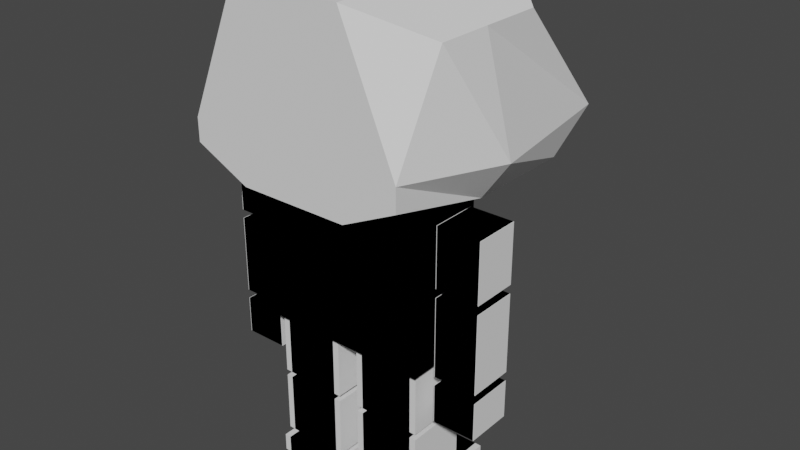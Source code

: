 # Source: untitled1.blend  (saved by Blender 2.82.7; exported with 4.5.12 LTS)
import bpy
from mathutils import Matrix  # noqa: F401  (used for matrix-valued properties, if any)

bpy.ops.wm.read_factory_settings(use_empty=True)
scene = bpy.context.scene
scene.name = 'Scene'

# ---- collections
col_collection = bpy.data.collections.new('Collection'); scene.collection.children.link(col_collection)

# ---- world
world_world = bpy.data.worlds.new('World'); scene.world = world_world
world_world.use_nodes = True; world_world.node_tree.nodes.clear()
_N = world_world.node_tree.nodes; _L = world_world.node_tree.links
n0 = _N.new('ShaderNodeOutputWorld'); n0.name = 'World Output'; n0.location = (300, 300)
n1 = _N.new('ShaderNodeBackground'); n1.name = 'Background'; n1.location = (10, 300)
n1.inputs[0].default_value = (0.05088, 0.05088, 0.05088, 1.0)
_L.new(n1.outputs[0], n0.inputs[0])
n0.is_active_output = True
world_world.color = (0.05088, 0.05088, 0.05088)
world_world.use_sun_shadow = False
world_world.sun_shadow_jitter_overblur = 0.0

# ---- meshes
me_cube_010 = bpy.data.meshes.new('Cube.010')
me_cube_010.from_pydata([(1.0, -1.0, -0.7048), (1.0, -0.5139, 0.6444), (1.0, 1.0, -1.0), (1.0, 0.575, 0.6444), (1.0, 0.0, -1.0), (1.0, 0.0, 0.6444), (0.5, 1.0, 1.0), (0.5, -1.0, -1.0), (0.5, 1.0, -1.0), (0.5, -1.0, 1.0), (0.5, 0.0, 1.0), (0.5, 0.0, -1.0), (1.0, 1.497, -0.6124), (1.0, -1.0, -0.4464), (1.252, 0.0, -0.5655), (0.5, -1.0, 0.0), (0.5, 1.497, -0.6124), (0.1031, -0.4465, -4.338), (0.1031, -0.4465, -3.629), (0.1031, 0.1312, -4.338), (0.1031, 0.1312, -3.629), (0.6787, -0.4465, -4.338), (0.6787, -0.4465, -3.629), (0.6787, 0.1312, -4.338), (0.6787, 0.1312, -3.629), (0.1031, -0.4465, -3.561), (0.1031, -0.4465, -2.851), (0.1031, 0.1312, -3.561), (0.1031, 0.1312, -2.851), (0.6787, -0.4465, -3.561), (0.6787, -0.4465, -2.851), (0.6787, 0.1312, -3.561), (0.6787, 0.1312, -2.851), (-0.789, -0.5183, -2.808), (-0.789, -0.5183, -1.14), (-0.789, 0.2029, -2.808), (-0.789, 0.2029, -1.14), (0.789, -0.5183, -2.808), (0.789, -0.5183, -1.14), (0.789, 0.2029, -2.808), (0.789, 0.2029, -1.14), (-0.7389, -0.4465, -4.338), (-0.7389, -0.4465, -3.629), (-0.7389, 0.1312, -4.338), (-0.7389, 0.1312, -3.629), (-0.1632, -0.4465, -4.338), (-0.1632, -0.4465, -3.629), (-0.1632, 0.1312, -4.338), (-0.1632, 0.1312, -3.629), (-0.7389, -0.4465, -3.561), (-0.7389, -0.4465, -2.851), (-0.7389, 0.1312, -3.561), (-0.7389, 0.1312, -2.851), (-0.1632, -0.4465, -3.561), (-0.1632, -0.4465, -2.851), (-0.1632, 0.1312, -3.561), (-0.1632, 0.1312, -2.851), (0.1031, -0.512, -4.61), (0.1031, -0.512, -4.404), (0.1031, 0.5047, -4.61), (0.1031, 0.5047, -4.404), (0.6787, -0.512, -4.61), (0.6787, -0.512, -4.404), (0.6787, 0.5047, -4.61), (0.6787, 0.5047, -4.404), (-0.7389, -0.512, -4.61), (-0.7389, -0.512, -4.404), (-0.7389, 0.5047, -4.61), (-0.7389, 0.5047, -4.404), (-0.1632, -0.512, -4.61), (-0.1632, -0.512, -4.404), (-0.1632, 0.5047, -4.61), (-0.1632, 0.5047, -4.404), (0.8713, -0.3693, -1.832), (0.8713, -0.3693, -1.162), (0.8713, 0.05393, -1.832), (0.8713, 0.05393, -1.162), (1.269, -0.3693, -1.832), (1.269, -0.3693, -1.162), (1.269, 0.05393, -1.832), (1.269, 0.05393, -1.162), (0.8713, -0.3693, -2.828), (0.8713, -0.3693, -1.931), (0.8713, 0.05393, -2.828), (0.8713, 0.05393, -1.931), (1.269, -0.3693, -2.828), (1.269, -0.3693, -1.931), (1.269, 0.05393, -2.828), (1.269, 0.05393, -1.931), (0.8713, -0.3693, -3.364), (0.8713, -0.3693, -2.931), (0.8713, 0.05393, -3.364), (0.8713, 0.05393, -2.931), (1.269, -0.3693, -3.364), (1.269, -0.3693, -2.931), (1.269, 0.05393, -3.364), (1.269, 0.05393, -2.931), (-1.264, -0.3693, -2.828), (-1.264, -0.3693, -1.931), (-1.264, 0.05393, -2.828), (-1.264, 0.05393, -1.931), (-0.8659, -0.3693, -2.828), (-0.8659, -0.3693, -1.931), (-0.8659, 0.05393, -2.828), (-0.8659, 0.05393, -1.931), (-1.264, -0.3693, -1.832), (-1.264, -0.3693, -1.162), (-1.264, 0.05393, -1.832), (-1.264, 0.05393, -1.162), (-0.8659, -0.3693, -1.832), (-0.8659, -0.3693, -1.162), (-0.8659, 0.05393, -1.832), (-0.8659, 0.05393, -1.162), (-1.264, -0.3693, -3.364), (-1.264, -0.3693, -2.931), (-1.264, 0.05393, -3.364), (-1.264, 0.05393, -2.931), (-0.8659, -0.3693, -3.364), (-0.8659, -0.3693, -2.931), (-0.8659, 0.05393, -3.364), (-0.8659, 0.05393, -2.931), (-1.0, -1.0, -0.7048), (-1.0, -0.5139, 0.6444), (-1.0, 1.0, -1.0), (-1.0, 0.575, 0.6444), (0.0, 1.0, -1.0), (0.0, 1.0, 1.0), (0.0, -1.0, -1.0), (0.0, -1.0, 1.0), (-1.0, 0.0, -1.0), (-1.0, 0.0, 0.6444), (0.0, 0.0, 1.0), (0.0, 0.0, -1.0), (-0.5, 1.0, 1.0), (-0.5, -1.0, -1.0), (-0.5, 1.0, -1.0), (-0.5, -1.0, 1.0), (-0.5, 0.0, 1.0), (-0.5, 0.0, -1.0), (-1.0, 1.497, -0.6124), (-1.0, -1.0, -0.4464), (0.0, -1.0, 0.0), (0.0, 1.497, -0.6124), (-1.252, 0.0, -0.5655), (-0.5, -1.0, 0.0), (-0.5, 1.497, -0.6124), (-0.1031, -0.4465, -4.338), (-0.1031, -0.4465, -3.629), (-0.1031, 0.1312, -4.338), (-0.1031, 0.1312, -3.629), (-0.6787, -0.4465, -4.338), (-0.6787, -0.4465, -3.629), (-0.6787, 0.1312, -4.338), (-0.6787, 0.1312, -3.629), (-0.1031, -0.4465, -3.561), (-0.1031, -0.4465, -2.851), (-0.1031, 0.1312, -3.561), (-0.1031, 0.1312, -2.851), (-0.6787, -0.4465, -3.561), (-0.6787, -0.4465, -2.851), (-0.6787, 0.1312, -3.561), (-0.6787, 0.1312, -2.851), (0.789, -0.5183, -2.808), (0.789, -0.5183, -1.14), (0.789, 0.2029, -2.808), (0.789, 0.2029, -1.14), (-0.789, -0.5183, -2.808), (-0.789, -0.5183, -1.14), (-0.789, 0.2029, -2.808), (-0.789, 0.2029, -1.14), (0.0, 0.2029, -2.808), (0.0, 0.2029, -1.14), (0.0, -0.5183, -2.808), (0.0, -0.5183, -1.14), (0.7389, -0.4465, -4.338), (0.7389, -0.4465, -3.629), (0.7389, 0.1312, -4.338), (0.7389, 0.1312, -3.629), (0.1632, -0.4465, -4.338), (0.1632, -0.4465, -3.629), (0.1632, 0.1312, -4.338), (0.1632, 0.1312, -3.629), (0.7389, -0.4465, -3.561), (0.7389, -0.4465, -2.851), (0.7389, 0.1312, -3.561), (0.7389, 0.1312, -2.851), (0.1632, -0.4465, -3.561), (0.1632, -0.4465, -2.851), (0.1632, 0.1312, -3.561), (0.1632, 0.1312, -2.851), (-0.1031, -0.512, -4.61), (-0.1031, -0.512, -4.404), (-0.1031, 0.5047, -4.61), (-0.1031, 0.5047, -4.404), (-0.6787, -0.512, -4.61), (-0.6787, -0.512, -4.404), (-0.6787, 0.5047, -4.61), (-0.6787, 0.5047, -4.404), (0.7389, -0.512, -4.61), (0.7389, -0.512, -4.404), (0.7389, 0.5047, -4.61), (0.7389, 0.5047, -4.404), (0.1632, -0.512, -4.61), (0.1632, -0.512, -4.404), (0.1632, 0.5047, -4.61), (0.1632, 0.5047, -4.404), (-0.8713, -0.3693, -1.832), (-0.8713, -0.3693, -1.162), (-0.8713, 0.05393, -1.832), (-0.8713, 0.05393, -1.162), (-1.269, -0.3693, -1.832), (-1.269, -0.3693, -1.162), (-1.269, 0.05393, -1.832), (-1.269, 0.05393, -1.162), (-0.8713, -0.3693, -2.828), (-0.8713, -0.3693, -1.931), (-0.8713, 0.05393, -2.828), (-0.8713, 0.05393, -1.931), (-1.269, -0.3693, -2.828), (-1.269, -0.3693, -1.931), (-1.269, 0.05393, -2.828), (-1.269, 0.05393, -1.931), (-0.8713, -0.3693, -3.364), (-0.8713, -0.3693, -2.931), (-0.8713, 0.05393, -3.364), (-0.8713, 0.05393, -2.931), (-1.269, -0.3693, -3.364), (-1.269, -0.3693, -2.931), (-1.269, 0.05393, -3.364), (-1.269, 0.05393, -2.931), (1.264, -0.3693, -2.828), (1.264, -0.3693, -1.931), (1.264, 0.05393, -2.828), (1.264, 0.05393, -1.931), (0.8659, -0.3693, -2.828), (0.8659, -0.3693, -1.931), (0.8659, 0.05393, -2.828), (0.8659, 0.05393, -1.931), (1.264, -0.3693, -1.832), (1.264, -0.3693, -1.162), (1.264, 0.05393, -1.832), (1.264, 0.05393, -1.162), (0.8659, -0.3693, -1.832), (0.8659, -0.3693, -1.162), (0.8659, 0.05393, -1.832), (0.8659, 0.05393, -1.162), (1.264, -0.3693, -3.364), (1.264, -0.3693, -2.931), (1.264, 0.05393, -3.364), (1.264, 0.05393, -2.931), (0.8659, -0.3693, -3.364), (0.8659, -0.3693, -2.931), (0.8659, 0.05393, -3.364), (0.8659, 0.05393, -2.931)], [], [(16, 6, 3, 12), (14, 5, 1, 13), (11, 4, 0, 7), (10, 131, 128, 9), (15, 9, 128, 141), (6, 126, 131, 10), (8, 2, 4, 11), (12, 3, 5, 14), (125, 8, 11, 132), (3, 6, 10, 5), (13, 1, 9, 15), (5, 10, 9, 1), (132, 11, 7, 127), (142, 126, 6, 16), (125, 142, 16, 8), (0, 13, 15, 7), (2, 12, 14, 4), (7, 15, 141, 127), (4, 14, 13, 0), (8, 16, 12, 2), (17, 18, 20, 19), (19, 20, 24, 23), (23, 24, 22, 21), (21, 22, 18, 17), (19, 23, 21, 17), (24, 20, 18, 22), (25, 26, 28, 27), (27, 28, 32, 31), (31, 32, 30, 29), (29, 30, 26, 25), (27, 31, 29, 25), (32, 28, 26, 30), (33, 34, 36, 35), (170, 171, 40, 39), (39, 40, 38, 37), (172, 173, 34, 33), (170, 39, 37, 172), (171, 36, 34, 173), (40, 171, 173, 38), (35, 170, 172, 33), (37, 38, 173, 172), (35, 36, 171, 170), (41, 42, 44, 43), (43, 44, 48, 47), (47, 48, 46, 45), (45, 46, 42, 41), (43, 47, 45, 41), (48, 44, 42, 46), (49, 50, 52, 51), (51, 52, 56, 55), (55, 56, 54, 53), (53, 54, 50, 49), (51, 55, 53, 49), (56, 52, 50, 54), (57, 58, 60, 59), (59, 60, 64, 63), (63, 64, 62, 61), (61, 62, 58, 57), (59, 63, 61, 57), (64, 60, 58, 62), (65, 66, 68, 67), (67, 68, 72, 71), (71, 72, 70, 69), (69, 70, 66, 65), (67, 71, 69, 65), (72, 68, 66, 70), (73, 74, 76, 75), (75, 76, 80, 79), (79, 80, 78, 77), (77, 78, 74, 73), (75, 79, 77, 73), (80, 76, 74, 78), (81, 82, 84, 83), (83, 84, 88, 87), (87, 88, 86, 85), (85, 86, 82, 81), (83, 87, 85, 81), (88, 84, 82, 86), (89, 90, 92, 91), (91, 92, 96, 95), (95, 96, 94, 93), (93, 94, 90, 89), (91, 95, 93, 89), (96, 92, 90, 94), (97, 98, 100, 99), (99, 100, 104, 103), (103, 104, 102, 101), (101, 102, 98, 97), (99, 103, 101, 97), (104, 100, 98, 102), (105, 106, 108, 107), (107, 108, 112, 111), (111, 112, 110, 109), (109, 110, 106, 105), (107, 111, 109, 105), (112, 108, 106, 110), (113, 114, 116, 115), (115, 116, 120, 119), (119, 120, 118, 117), (117, 118, 114, 113), (115, 119, 117, 113), (120, 116, 114, 118), (145, 139, 124, 133), (143, 140, 122, 130), (138, 134, 121, 129), (137, 136, 128, 131), (144, 141, 128, 136), (133, 137, 131, 126), (135, 138, 129, 123), (139, 143, 130, 124), (125, 132, 138, 135), (124, 130, 137, 133), (140, 144, 136, 122), (130, 122, 136, 137), (132, 127, 134, 138), (142, 145, 133, 126), (125, 135, 145, 142), (121, 134, 144, 140), (123, 129, 143, 139), (134, 127, 141, 144), (129, 121, 140, 143), (135, 123, 139, 145), (146, 148, 149, 147), (148, 152, 153, 149), (152, 150, 151, 153), (150, 146, 147, 151), (148, 146, 150, 152), (153, 151, 147, 149), (154, 156, 157, 155), (156, 160, 161, 157), (160, 158, 159, 161), (158, 154, 155, 159), (156, 154, 158, 160), (161, 159, 155, 157), (162, 164, 165, 163), (170, 168, 169, 171), (168, 166, 167, 169), (172, 162, 163, 173), (170, 172, 166, 168), (171, 173, 163, 165), (169, 167, 173, 171), (164, 162, 172, 170), (166, 172, 173, 167), (164, 170, 171, 165), (174, 176, 177, 175), (176, 180, 181, 177), (180, 178, 179, 181), (178, 174, 175, 179), (176, 174, 178, 180), (181, 179, 175, 177), (182, 184, 185, 183), (184, 188, 189, 185), (188, 186, 187, 189), (186, 182, 183, 187), (184, 182, 186, 188), (189, 187, 183, 185), (190, 192, 193, 191), (192, 196, 197, 193), (196, 194, 195, 197), (194, 190, 191, 195), (192, 190, 194, 196), (197, 195, 191, 193), (198, 200, 201, 199), (200, 204, 205, 201), (204, 202, 203, 205), (202, 198, 199, 203), (200, 198, 202, 204), (205, 203, 199, 201), (206, 208, 209, 207), (208, 212, 213, 209), (212, 210, 211, 213), (210, 206, 207, 211), (208, 206, 210, 212), (213, 211, 207, 209), (214, 216, 217, 215), (216, 220, 221, 217), (220, 218, 219, 221), (218, 214, 215, 219), (216, 214, 218, 220), (221, 219, 215, 217), (222, 224, 225, 223), (224, 228, 229, 225), (228, 226, 227, 229), (226, 222, 223, 227), (224, 222, 226, 228), (229, 227, 223, 225), (230, 232, 233, 231), (232, 236, 237, 233), (236, 234, 235, 237), (234, 230, 231, 235), (232, 230, 234, 236), (237, 235, 231, 233), (238, 240, 241, 239), (240, 244, 245, 241), (244, 242, 243, 245), (242, 238, 239, 243), (240, 238, 242, 244), (245, 243, 239, 241), (246, 248, 249, 247), (248, 252, 253, 249), (252, 250, 251, 253), (250, 246, 247, 251), (248, 246, 250, 252), (253, 251, 247, 249)])
_uv = me_cube_010.uv_layers.new(name='UVMap')
_uv.uv.foreach_set('vector', [0.5, 0.4375, 0.625, 0.4375, 0.625, 0.5, 0.5, 0.5, 0.5, 0.625, 0.625, 0.625, 0.625, 0.75, 0.5, 0.75, 0.3125, 0.625, 0.375, 0.625, 0.375, 0.75, 0.3125, 0.75, 0.6875, 0.625, 0.75, 0.625, 0.75, 0.75, 0.6875, 0.75, 0.5, 0.8125, 0.625, 0.8125, 0.625, 0.875, 0.5, 0.875, 0.6875, 0.5, 0.75, 0.5, 0.75, 0.625, 0.6875, 0.625, 0.3125, 0.5, 0.375, 0.5, 0.375, 0.625, 0.3125, 0.625, 0.5, 0.5, 0.625, 0.5, 0.625, 0.625, 0.5, 0.625, 0.25, 0.5, 0.3125, 0.5, 0.3125, 0.625, 0.25, 0.625, 0.625, 0.5, 0.6875, 0.5, 0.6875, 0.625, 0.625, 0.625, 0.5, 0.75, 0.625, 0.75, 0.625, 0.8125, 0.5, 0.8125, 0.625, 0.625, 0.6875, 0.625, 0.6875, 0.75, 0.625, 0.75, 0.25, 0.625, 0.3125, 0.625, 0.3125, 0.75, 0.25, 0.75, 0.5, 0.375, 0.625, 0.375, 0.625, 0.4375, 0.5, 0.4375, 0.375, 0.375, 0.5, 0.375, 0.5, 0.4375, 0.375, 0.4375, 0.375, 0.75, 0.5, 0.75, 0.5, 0.8125, 0.375, 0.8125, 0.375, 0.5, 0.5, 0.5, 0.5, 0.625, 0.375, 0.625, 0.375, 0.8125, 0.5, 0.8125, 0.5, 0.875, 0.375, 0.875, 0.375, 0.625, 0.5, 0.625, 0.5, 0.75, 0.375, 0.75, 0.375, 0.4375, 0.5, 0.4375, 0.5, 0.5, 0.375, 0.5, 0.375, 0.0, 0.625, 0.0, 0.625, 0.25, 0.375, 0.25, 0.375, 0.25, 0.625, 0.25, 0.625, 0.5, 0.375, 0.5, 0.375, 0.5, 0.625, 0.5, 0.625, 0.75, 0.375, 0.75, 0.375, 0.75, 0.625, 0.75, 0.625, 1.0, 0.375, 1.0, 0.125, 0.5, 0.375, 0.5, 0.375, 0.75, 0.125, 0.75, 0.625, 0.5, 0.875, 0.5, 0.875, 0.75, 0.625, 0.75, 0.375, 0.0, 0.625, 0.0, 0.625, 0.25, 0.375, 0.25, 0.375, 0.25, 0.625, 0.25, 0.625, 0.5, 0.375, 0.5, 0.375, 0.5, 0.625, 0.5, 0.625, 0.75, 0.375, 0.75, 0.375, 0.75, 0.625, 0.75, 0.625, 1.0, 0.375, 1.0, 0.125, 0.5, 0.375, 0.5, 0.375, 0.75, 0.125, 0.75, 0.625, 0.5, 0.875, 0.5, 0.875, 0.75, 0.625, 0.75, 0.375, 0.0, 0.625, 0.0, 0.625, 0.25, 0.375, 0.25, 0.375, 0.375, 0.625, 0.375, 0.625, 0.5, 0.375, 0.5, 0.375, 0.5, 0.625, 0.5, 0.625, 0.75, 0.375, 0.75, 0.375, 0.875, 0.625, 0.875, 0.625, 1.0, 0.375, 1.0, 0.25, 0.5, 0.375, 0.5, 0.375, 0.75, 0.25, 0.75, 0.75, 0.5, 0.875, 0.5, 0.875, 0.75, 0.75, 0.75, 0.625, 0.5, 0.75, 0.5, 0.75, 0.75, 0.625, 0.75, 0.125, 0.5, 0.25, 0.5, 0.25, 0.75, 0.125, 0.75, 0.375, 0.75, 0.625, 0.75, 0.625, 0.875, 0.375, 0.875, 0.375, 0.25, 0.625, 0.25, 0.625, 0.375, 0.375, 0.375, 0.375, 0.0, 0.625, 0.0, 0.625, 0.25, 0.375, 0.25, 0.375, 0.25, 0.625, 0.25, 0.625, 0.5, 0.375, 0.5, 0.375, 0.5, 0.625, 0.5, 0.625, 0.75, 0.375, 0.75, 0.375, 0.75, 0.625, 0.75, 0.625, 1.0, 0.375, 1.0, 0.125, 0.5, 0.375, 0.5, 0.375, 0.75, 0.125, 0.75, 0.625, 0.5, 0.875, 0.5, 0.875, 0.75, 0.625, 0.75, 0.375, 0.0, 0.625, 0.0, 0.625, 0.25, 0.375, 0.25, 0.375, 0.25, 0.625, 0.25, 0.625, 0.5, 0.375, 0.5, 0.375, 0.5, 0.625, 0.5, 0.625, 0.75, 0.375, 0.75, 0.375, 0.75, 0.625, 0.75, 0.625, 1.0, 0.375, 1.0, 0.125, 0.5, 0.375, 0.5, 0.375, 0.75, 0.125, 0.75, 0.625, 0.5, 0.875, 0.5, 0.875, 0.75, 0.625, 0.75, 0.375, 0.0, 0.625, 0.0, 0.625, 0.25, 0.375, 0.25, 0.375, 0.25, 0.625, 0.25, 0.625, 0.5, 0.375, 0.5, 0.375, 0.5, 0.625, 0.5, 0.625, 0.75, 0.375, 0.75, 0.375, 0.75, 0.625, 0.75, 0.625, 1.0, 0.375, 1.0, 0.125, 0.5, 0.375, 0.5, 0.375, 0.75, 0.125, 0.75, 0.625, 0.5, 0.875, 0.5, 0.875, 0.75, 0.625, 0.75, 0.375, 0.0, 0.625, 0.0, 0.625, 0.25, 0.375, 0.25, 0.375, 0.25, 0.625, 0.25, 0.625, 0.5, 0.375, 0.5, 0.375, 0.5, 0.625, 0.5, 0.625, 0.75, 0.375, 0.75, 0.375, 0.75, 0.625, 0.75, 0.625, 1.0, 0.375, 1.0, 0.125, 0.5, 0.375, 0.5, 0.375, 0.75, 0.125, 0.75, 0.625, 0.5, 0.875, 0.5, 0.875, 0.75, 0.625, 0.75, 0.375, 0.0, 0.625, 0.0, 0.625, 0.25, 0.375, 0.25, 0.375, 0.25, 0.625, 0.25, 0.625, 0.5, 0.375, 0.5, 0.375, 0.5, 0.625, 0.5, 0.625, 0.75, 0.375, 0.75, 0.375, 0.75, 0.625, 0.75, 0.625, 1.0, 0.375, 1.0, 0.125, 0.5, 0.375, 0.5, 0.375, 0.75, 0.125, 0.75, 0.625, 0.5, 0.875, 0.5, 0.875, 0.75, 0.625, 0.75, 0.375, 0.0, 0.625, 0.0, 0.625, 0.25, 0.375, 0.25, 0.375, 0.25, 0.625, 0.25, 0.625, 0.5, 0.375, 0.5, 0.375, 0.5, 0.625, 0.5, 0.625, 0.75, 0.375, 0.75, 0.375, 0.75, 0.625, 0.75, 0.625, 1.0, 0.375, 1.0, 0.125, 0.5, 0.375, 0.5, 0.375, 0.75, 0.125, 0.75, 0.625, 0.5, 0.875, 0.5, 0.875, 0.75, 0.625, 0.75, 0.375, 0.0, 0.625, 0.0, 0.625, 0.25, 0.375, 0.25, 0.375, 0.25, 0.625, 0.25, 0.625, 0.5, 0.375, 0.5, 0.375, 0.5, 0.625, 0.5, 0.625, 0.75, 0.375, 0.75, 0.375, 0.75, 0.625, 0.75, 0.625, 1.0, 0.375, 1.0, 0.125, 0.5, 0.375, 0.5, 0.375, 0.75, 0.125, 0.75, 0.625, 0.5, 0.875, 0.5, 0.875, 0.75, 0.625, 0.75, 0.375, 0.0, 0.625, 0.0, 0.625, 0.25, 0.375, 0.25, 0.375, 0.25, 0.625, 0.25, 0.625, 0.5, 0.375, 0.5, 0.375, 0.5, 0.625, 0.5, 0.625, 0.75, 0.375, 0.75, 0.375, 0.75, 0.625, 0.75, 0.625, 1.0, 0.375, 1.0, 0.125, 0.5, 0.375, 0.5, 0.375, 0.75, 0.125, 0.75, 0.625, 0.5, 0.875, 0.5, 0.875, 0.75, 0.625, 0.75, 0.375, 0.0, 0.625, 0.0, 0.625, 0.25, 0.375, 0.25, 0.375, 0.25, 0.625, 0.25, 0.625, 0.5, 0.375, 0.5, 0.375, 0.5, 0.625, 0.5, 0.625, 0.75, 0.375, 0.75, 0.375, 0.75, 0.625, 0.75, 0.625, 1.0, 0.375, 1.0, 0.125, 0.5, 0.375, 0.5, 0.375, 0.75, 0.125, 0.75, 0.625, 0.5, 0.875, 0.5, 0.875, 0.75, 0.625, 0.75, 0.375, 0.0, 0.625, 0.0, 0.625, 0.25, 0.375, 0.25, 0.375, 0.25, 0.625, 0.25, 0.625, 0.5, 0.375, 0.5, 0.375, 0.5, 0.625, 0.5, 0.625, 0.75, 0.375, 0.75, 0.375, 0.75, 0.625, 0.75, 0.625, 1.0, 0.375, 1.0, 0.125, 0.5, 0.375, 0.5, 0.375, 0.75, 0.125, 0.75, 0.625, 0.5, 0.875, 0.5, 0.875, 0.75, 0.625, 0.75, 0.5, 0.4375, 0.5, 0.5, 0.625, 0.5, 0.625, 0.4375, 0.5, 0.625, 0.5, 0.75, 0.625, 0.75, 0.625, 0.625, 0.3125, 0.625, 0.3125, 0.75, 0.375, 0.75, 0.375, 0.625, 0.6875, 0.625, 0.6875, 0.75, 0.75, 0.75, 0.75, 0.625, 0.5, 0.8125, 0.5, 0.875, 0.625, 0.875, 0.625, 0.8125, 0.6875, 0.5, 0.6875, 0.625, 0.75, 0.625, 0.75, 0.5, 0.3125, 0.5, 0.3125, 0.625, 0.375, 0.625, 0.375, 0.5, 0.5, 0.5, 0.5, 0.625, 0.625, 0.625, 0.625, 0.5, 0.25, 0.5, 0.25, 0.625, 0.3125, 0.625, 0.3125, 0.5, 0.625, 0.5, 0.625, 0.625, 0.6875, 0.625, 0.6875, 0.5, 0.5, 0.75, 0.5, 0.8125, 0.625, 0.8125, 0.625, 0.75, 0.625, 0.625, 0.625, 0.75, 0.6875, 0.75, 0.6875, 0.625, 0.25, 0.625, 0.25, 0.75, 0.3125, 0.75, 0.3125, 0.625, 0.5, 0.375, 0.5, 0.4375, 0.625, 0.4375, 0.625, 0.375, 0.375, 0.375, 0.375, 0.4375, 0.5, 0.4375, 0.5, 0.375, 0.375, 0.75, 0.375, 0.8125, 0.5, 0.8125, 0.5, 0.75, 0.375, 0.5, 0.375, 0.625, 0.5, 0.625, 0.5, 0.5, 0.375, 0.8125, 0.375, 0.875, 0.5, 0.875, 0.5, 0.8125, 0.375, 0.625, 0.375, 0.75, 0.5, 0.75, 0.5, 0.625, 0.375, 0.4375, 0.375, 0.5, 0.5, 0.5, 0.5, 0.4375, 0.375, 0.0, 0.375, 0.25, 0.625, 0.25, 0.625, 0.0, 0.375, 0.25, 0.375, 0.5, 0.625, 0.5, 0.625, 0.25, 0.375, 0.5, 0.375, 0.75, 0.625, 0.75, 0.625, 0.5, 0.375, 0.75, 0.375, 1.0, 0.625, 1.0, 0.625, 0.75, 0.125, 0.5, 0.125, 0.75, 0.375, 0.75, 0.375, 0.5, 0.625, 0.5, 0.625, 0.75, 0.875, 0.75, 0.875, 0.5, 0.375, 0.0, 0.375, 0.25, 0.625, 0.25, 0.625, 0.0, 0.375, 0.25, 0.375, 0.5, 0.625, 0.5, 0.625, 0.25, 0.375, 0.5, 0.375, 0.75, 0.625, 0.75, 0.625, 0.5, 0.375, 0.75, 0.375, 1.0, 0.625, 1.0, 0.625, 0.75, 0.125, 0.5, 0.125, 0.75, 0.375, 0.75, 0.375, 0.5, 0.625, 0.5, 0.625, 0.75, 0.875, 0.75, 0.875, 0.5, 0.375, 0.0, 0.375, 0.25, 0.625, 0.25, 0.625, 0.0, 0.375, 0.375, 0.375, 0.5, 0.625, 0.5, 0.625, 0.375, 0.375, 0.5, 0.375, 0.75, 0.625, 0.75, 0.625, 0.5, 0.375, 0.875, 0.375, 1.0, 0.625, 1.0, 0.625, 0.875, 0.25, 0.5, 0.25, 0.75, 0.375, 0.75, 0.375, 0.5, 0.75, 0.5, 0.75, 0.75, 0.875, 0.75, 0.875, 0.5, 0.625, 0.5, 0.625, 0.75, 0.75, 0.75, 0.75, 0.5, 0.125, 0.5, 0.125, 0.75, 0.25, 0.75, 0.25, 0.5, 0.375, 0.75, 0.375, 0.875, 0.625, 0.875, 0.625, 0.75, 0.375, 0.25, 0.375, 0.375, 0.625, 0.375, 0.625, 0.25, 0.375, 0.0, 0.375, 0.25, 0.625, 0.25, 0.625, 0.0, 0.375, 0.25, 0.375, 0.5, 0.625, 0.5, 0.625, 0.25, 0.375, 0.5, 0.375, 0.75, 0.625, 0.75, 0.625, 0.5, 0.375, 0.75, 0.375, 1.0, 0.625, 1.0, 0.625, 0.75, 0.125, 0.5, 0.125, 0.75, 0.375, 0.75, 0.375, 0.5, 0.625, 0.5, 0.625, 0.75, 0.875, 0.75, 0.875, 0.5, 0.375, 0.0, 0.375, 0.25, 0.625, 0.25, 0.625, 0.0, 0.375, 0.25, 0.375, 0.5, 0.625, 0.5, 0.625, 0.25, 0.375, 0.5, 0.375, 0.75, 0.625, 0.75, 0.625, 0.5, 0.375, 0.75, 0.375, 1.0, 0.625, 1.0, 0.625, 0.75, 0.125, 0.5, 0.125, 0.75, 0.375, 0.75, 0.375, 0.5, 0.625, 0.5, 0.625, 0.75, 0.875, 0.75, 0.875, 0.5, 0.375, 0.0, 0.375, 0.25, 0.625, 0.25, 0.625, 0.0, 0.375, 0.25, 0.375, 0.5, 0.625, 0.5, 0.625, 0.25, 0.375, 0.5, 0.375, 0.75, 0.625, 0.75, 0.625, 0.5, 0.375, 0.75, 0.375, 1.0, 0.625, 1.0, 0.625, 0.75, 0.125, 0.5, 0.125, 0.75, 0.375, 0.75, 0.375, 0.5, 0.625, 0.5, 0.625, 0.75, 0.875, 0.75, 0.875, 0.5, 0.375, 0.0, 0.375, 0.25, 0.625, 0.25, 0.625, 0.0, 0.375, 0.25, 0.375, 0.5, 0.625, 0.5, 0.625, 0.25, 0.375, 0.5, 0.375, 0.75, 0.625, 0.75, 0.625, 0.5, 0.375, 0.75, 0.375, 1.0, 0.625, 1.0, 0.625, 0.75, 0.125, 0.5, 0.125, 0.75, 0.375, 0.75, 0.375, 0.5, 0.625, 0.5, 0.625, 0.75, 0.875, 0.75, 0.875, 0.5, 0.375, 0.0, 0.375, 0.25, 0.625, 0.25, 0.625, 0.0, 0.375, 0.25, 0.375, 0.5, 0.625, 0.5, 0.625, 0.25, 0.375, 0.5, 0.375, 0.75, 0.625, 0.75, 0.625, 0.5, 0.375, 0.75, 0.375, 1.0, 0.625, 1.0, 0.625, 0.75, 0.125, 0.5, 0.125, 0.75, 0.375, 0.75, 0.375, 0.5, 0.625, 0.5, 0.625, 0.75, 0.875, 0.75, 0.875, 0.5, 0.375, 0.0, 0.375, 0.25, 0.625, 0.25, 0.625, 0.0, 0.375, 0.25, 0.375, 0.5, 0.625, 0.5, 0.625, 0.25, 0.375, 0.5, 0.375, 0.75, 0.625, 0.75, 0.625, 0.5, 0.375, 0.75, 0.375, 1.0, 0.625, 1.0, 0.625, 0.75, 0.125, 0.5, 0.125, 0.75, 0.375, 0.75, 0.375, 0.5, 0.625, 0.5, 0.625, 0.75, 0.875, 0.75, 0.875, 0.5, 0.375, 0.0, 0.375, 0.25, 0.625, 0.25, 0.625, 0.0, 0.375, 0.25, 0.375, 0.5, 0.625, 0.5, 0.625, 0.25, 0.375, 0.5, 0.375, 0.75, 0.625, 0.75, 0.625, 0.5, 0.375, 0.75, 0.375, 1.0, 0.625, 1.0, 0.625, 0.75, 0.125, 0.5, 0.125, 0.75, 0.375, 0.75, 0.375, 0.5, 0.625, 0.5, 0.625, 0.75, 0.875, 0.75, 0.875, 0.5, 0.375, 0.0, 0.375, 0.25, 0.625, 0.25, 0.625, 0.0, 0.375, 0.25, 0.375, 0.5, 0.625, 0.5, 0.625, 0.25, 0.375, 0.5, 0.375, 0.75, 0.625, 0.75, 0.625, 0.5, 0.375, 0.75, 0.375, 1.0, 0.625, 1.0, 0.625, 0.75, 0.125, 0.5, 0.125, 0.75, 0.375, 0.75, 0.375, 0.5, 0.625, 0.5, 0.625, 0.75, 0.875, 0.75, 0.875, 0.5, 0.375, 0.0, 0.375, 0.25, 0.625, 0.25, 0.625, 0.0, 0.375, 0.25, 0.375, 0.5, 0.625, 0.5, 0.625, 0.25, 0.375, 0.5, 0.375, 0.75, 0.625, 0.75, 0.625, 0.5, 0.375, 0.75, 0.375, 1.0, 0.625, 1.0, 0.625, 0.75, 0.125, 0.5, 0.125, 0.75, 0.375, 0.75, 0.375, 0.5, 0.625, 0.5, 0.625, 0.75, 0.875, 0.75, 0.875, 0.5, 0.375, 0.0, 0.375, 0.25, 0.625, 0.25, 0.625, 0.0, 0.375, 0.25, 0.375, 0.5, 0.625, 0.5, 0.625, 0.25, 0.375, 0.5, 0.375, 0.75, 0.625, 0.75, 0.625, 0.5, 0.375, 0.75, 0.375, 1.0, 0.625, 1.0, 0.625, 0.75, 0.125, 0.5, 0.125, 0.75, 0.375, 0.75, 0.375, 0.5, 0.625, 0.5, 0.625, 0.75, 0.875, 0.75, 0.875, 0.5])
me_cube_010.use_remesh_fix_poles = True
me_cube_010.use_remesh_preserve_attributes = False
me_cube_010.use_mirror_vertex_groups = False
me_cube_010.update()
arm_armature_006 = bpy.data.armatures.new('Armature.006')  # bones are not reproduced
arm_armature_008 = bpy.data.armatures.new('Armature.008')  # bones are not reproduced
arm_armature_009 = bpy.data.armatures.new('Armature.009')  # bones are not reproduced
arm_armature_010 = bpy.data.armatures.new('Armature.010')  # bones are not reproduced
arm_armature_011 = bpy.data.armatures.new('Armature.011')  # bones are not reproduced

# ---- objects
ob_cube_007 = bpy.data.objects.new('Cube.007', me_cube_010)
ob_armature = bpy.data.objects.new('Armature', arm_armature_006)
ob_armature_002 = bpy.data.objects.new('Armature.002', arm_armature_008)
ob_armature_003 = bpy.data.objects.new('Armature.003', arm_armature_009)
ob_armature_004 = bpy.data.objects.new('Armature.004', arm_armature_010)
ob_armature_001 = bpy.data.objects.new('Armature.001', arm_armature_011)

# ---- transforms, parenting, visibility, modifiers, constraints
ob_cube_007.location = (-0.008907, 0.02525, 0.58)
ob_cube_007.scale = (0.1524, 0.1519, 0.1237)
ob_cube_007.lineart.crease_threshold = 0.0
ob_armature.parent = ob_cube_007
ob_armature.matrix_parent_inverse = Matrix(((6.56, -0.0, 0.0, 0.005761), (-0.0, 6.583, -0.0, -0.1662), (0.0, 0.0, 8.085, -4.69), (-0.0, 0.0, -0.0, 1.0)))
ob_armature.location = (0.0, 0.0, 0.0)
ob_armature.scale = (1.0, 1.0, 0.5797)
ob_armature.lineart.crease_threshold = 0.0
ob_armature_002.parent = ob_cube_007
ob_armature_002.matrix_parent_inverse = Matrix(((6.56, -0.0, 0.0, 0.005761), (-0.0, 6.583, -0.0, -0.1662), (0.0, 0.0, 8.085, -4.69), (-0.0, 0.0, -0.0, 1.0)))
ob_armature_002.location = (0.0, 0.0, 0.2288)
ob_armature_002.scale = (1.0, 1.0, 0.5147)
ob_armature_002.lineart.crease_threshold = 0.0
ob_armature_003.parent = ob_cube_007
ob_armature_003.matrix_parent_inverse = Matrix(((6.56, -0.0, 0.0, 0.005761), (-0.0, 6.583, -0.0, -0.1662), (0.0, 0.0, 8.085, -4.69), (-0.0, 0.0, -0.0, 1.0)))
ob_armature_003.location = (-0.2347, 0.0, 0.1949)
ob_armature_003.scale = (1.0, 1.0, 0.5797)
ob_armature_003.lineart.crease_threshold = 0.0
ob_armature_004.parent = ob_cube_007
ob_armature_004.matrix_parent_inverse = Matrix(((6.56, -0.0, 0.0, 0.005761), (-0.0, 6.583, -0.0, -0.1662), (0.0, 0.0, 8.085, -4.69), (-0.0, 0.0, -0.0, 1.0)))
ob_armature_004.location = (0.09653, -0.004615, 0.1949)
ob_armature_004.scale = (1.0, 1.0, 0.5797)
ob_armature_004.lineart.crease_threshold = 0.0
ob_armature_001.parent = ob_cube_007
ob_armature_001.matrix_parent_inverse = Matrix(((6.56, -0.0, 0.0, 0.005761), (-0.0, 6.583, -0.0, -0.1662), (0.0, 0.0, 8.085, -4.69), (-0.0, 0.0, -0.0, 1.0)))
ob_armature_001.location = (-0.1199, 0.0, 0.0)
ob_armature_001.scale = (1.0, 1.0, 0.5797)
ob_armature_001.lineart.crease_threshold = 0.0

# ---- collection membership
col_collection.objects.link(ob_cube_007)
col_collection.objects.link(ob_armature)
col_collection.objects.link(ob_armature_002)
col_collection.objects.link(ob_armature_003)
col_collection.objects.link(ob_armature_004)
col_collection.objects.link(ob_armature_001)

# ---- scene / render settings (as saved in the file)
scene.frame_start = 1; scene.frame_end = 250; scene.frame_set(0)
scene.render.engine = 'BLENDER_EEVEE_NEXT'
scene.cycles.use_denoising = False
scene.cycles.samples = 128
scene.cycles.sampling_pattern = 'TABULATED_SOBOL'
scene.cycles.use_adaptive_sampling = False
scene.cycles.use_light_tree = False
scene.view_settings.view_transform = 'Filmic'
bpy.context.view_layer.update()

# ---- added for rendering (the .blend has no active camera and no usable light): camera, sun
cam_auto = bpy.data.cameras.new('AutoCamera')
cam_auto.lens = 50.0
cam_auto.sensor_width = 36.0
cam_auto.clip_end = 1000.0
ob_auto_camera = bpy.data.objects.new('AutoCamera', cam_auto)
scene.collection.objects.link(ob_auto_camera)
ob_auto_camera.location = (0.805579, -0.914412, 1.0084)
ob_auto_camera.rotation_euler = (1.09748, -7.21219e-08, 0.694738)
scene.camera = ob_auto_camera
light_auto_sun = bpy.data.lights.new('AutoSun', 'SUN')
light_auto_sun.energy = 3.0
light_auto_sun.angle = 0.0523599
ob_auto_sun = bpy.data.objects.new('AutoSun', light_auto_sun)
scene.collection.objects.link(ob_auto_sun)
ob_auto_sun.rotation_euler = (0.872665, 0.174533, 0.523599)
bpy.context.view_layer.update()
